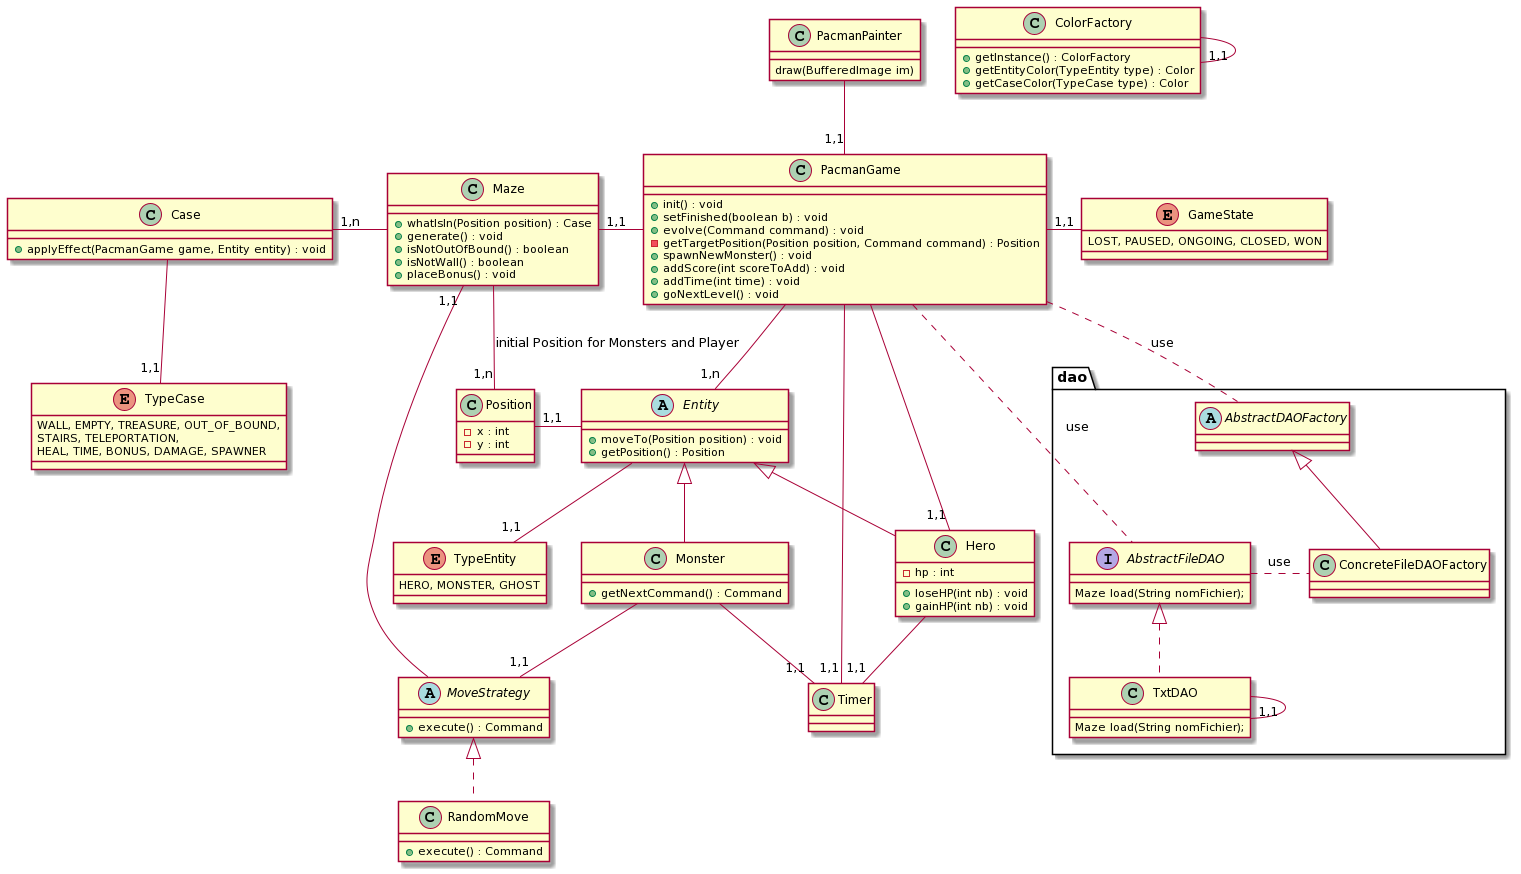

The diagram above was rendered by PlantUML. Its source (embedded in the PNG):
@startuml
class ColorFactory{
+getInstance() : ColorFactory
+getEntityColor(TypeEntity type) : Color
+getCaseColor(TypeCase type) : Color
}

ColorFactory --"1,1" ColorFactory

class PacmanPainter{
    draw(BufferedImage im)
}

PacmanPainter --"1,1" PacmanGame




class PacmanGame {
    + init() : void
    + setFinished(boolean b) : void
    + evolve(Command command) : void
    - getTargetPosition(Position position, Command command) : Position
    + spawnNewMonster() : void
    + addScore(int scoreToAdd) : void
    + addTime(int time) : void
    + goNextLevel() : void
}

enum GameState{
    LOST, PAUSED, ONGOING, CLOSED, WON
}

PacmanGame -right-"1,1" GameState




class Position{
    - x : int
    - y : int
}

abstract class Entity {
    + moveTo(Position position) : void
    + getPosition() : Position
}

class Hero {
    - hp : int
    + loseHP(int nb) : void
    + gainHP(int nb) : void
}

class Monster {
    + getNextCommand() : Command
}

abstract MoveStrategy{
    +execute() : Command
}

class RandomMove {
    +execute() : Command
}

enum TypeEntity{
HERO, MONSTER, GHOST
}

Entity -left-"1,1" Position
Entity --"1,1" TypeEntity

Monster -- "1,1" MoveStrategy
MoveStrategy <|.. RandomMove





class Maze {
    
    + whatIsIn(Position position) : Case
    + generate() : void
    + isNotOutOfBound() : boolean
    + isNotWall() : boolean
    + placeBonus() : void
}

class Case {
    + applyEffect(PacmanGame game, Entity entity) : void
}

enum TypeCase{
WALL, EMPTY, TREASURE, OUT_OF_BOUND,
STAIRS, TELEPORTATION,
HEAL, TIME, BONUS, DAMAGE, SPAWNER
}



Maze -left- "1,n" Case
Case --"1,1" TypeCase
Maze -- "1,n" Position : initial Position for Monsters and Player









MoveStrategy -- "1,1" Maze

PacmanGame -- "1,n" Entity
PacmanGame -- "1,1" Hero
PacmanGame -left- "1,1" Maze

Entity <|-- Hero
Entity <|-- Monster




class Timer{

}

Hero -right-"1,1" Timer
Monster --"1,1" Timer
PacmanGame --"1,1" Timer







package dao{
    
    interface AbstractFileDAO{
        Maze load(String nomFichier);
    }
    class TxtDAO{
        Maze load(String nomFichier);
    }
    abstract AbstractDAOFactory{}

    class ConcreteFileDAOFactory{}

    TxtDAO .up.|>  AbstractFileDAO
    TxtDAO --"1,1" TxtDAO
    
    ConcreteFileDAOFactory -up-|> AbstractDAOFactory
    ConcreteFileDAOFactory .left. AbstractFileDAO : use
    
    PacmanGame .. AbstractDAOFactory : use
    PacmanGame .. AbstractFileDAO : use
}
@enduml